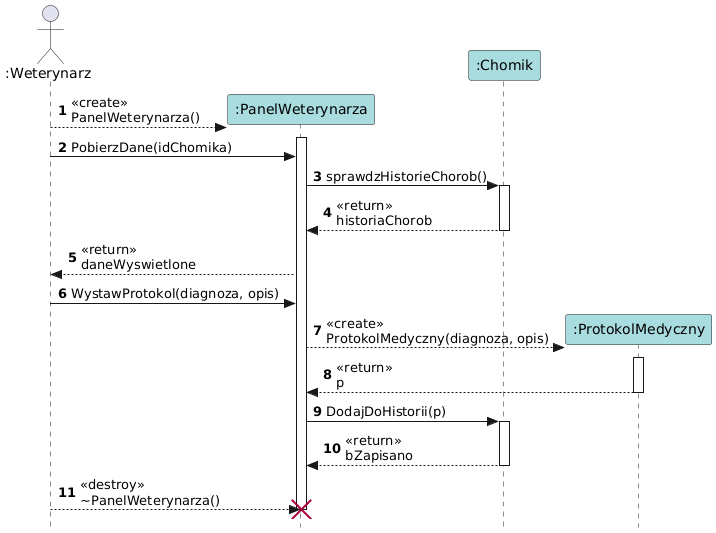

The diagram above was rendered by PlantUML. Its source (embedded in the PNG):
@startuml
autonumber
skinparam style strictuml
skinparam sequenceParticipantBackgroundColor #A9DCDF
skinparam sequenceLifeLineBackgroundColor #FFFFFF

actor ":Weterynarz" as Weterynarz

create ":PanelWeterynarza" as Panel
Weterynarz --> Panel : <<create>>\nPanelWeterynarza()
activate Panel

Weterynarz -> Panel : PobierzDane(idChomika)
Panel -> ":Chomik" as Chomik : sprawdzHistorieChorob()
activate Chomik
Chomik --> Panel : <<return>>\nhistoriaChorob
deactivate Chomik

Panel --> Weterynarz : <<return>>\ndaneWyswietlone

Weterynarz -> Panel : WystawProtokol(diagnoza, opis)

create ":ProtokolMedyczny" as Protokol
Panel --> Protokol : <<create>>\nProtokolMedyczny(diagnoza, opis)
activate Protokol
Protokol --> Panel : <<return>>\np
deactivate Protokol

Panel -> Chomik : DodajDoHistorii(p)
activate Chomik
Chomik --> Panel : <<return>>\nbZapisano
deactivate Chomik

Weterynarz --> Panel : <<destroy>>\n~PanelWeterynarza()
destroy Panel
@enduml